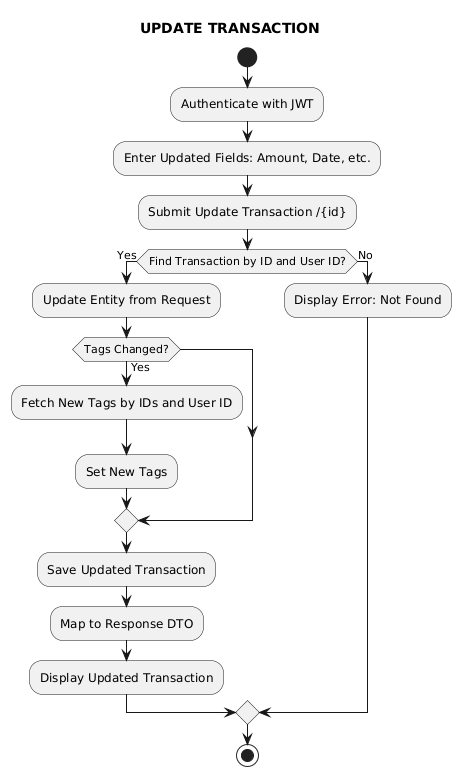

The diagram above was rendered by PlantUML. Its source (embedded in the PNG):
@startuml
title UPDATE TRANSACTION
start
:Authenticate with JWT;
:Enter Updated Fields: Amount, Date, etc.;
:Submit Update Transaction /{id};
if (Find Transaction by ID and User ID?) then (Yes)
  :Update Entity from Request;
  if (Tags Changed?) then (Yes)
    :Fetch New Tags by IDs and User ID;
    :Set New Tags;
  endif
  :Save Updated Transaction;
  :Map to Response DTO;
  :Display Updated Transaction;
else (No)
  :Display Error: Not Found;
endif
stop
@enduml